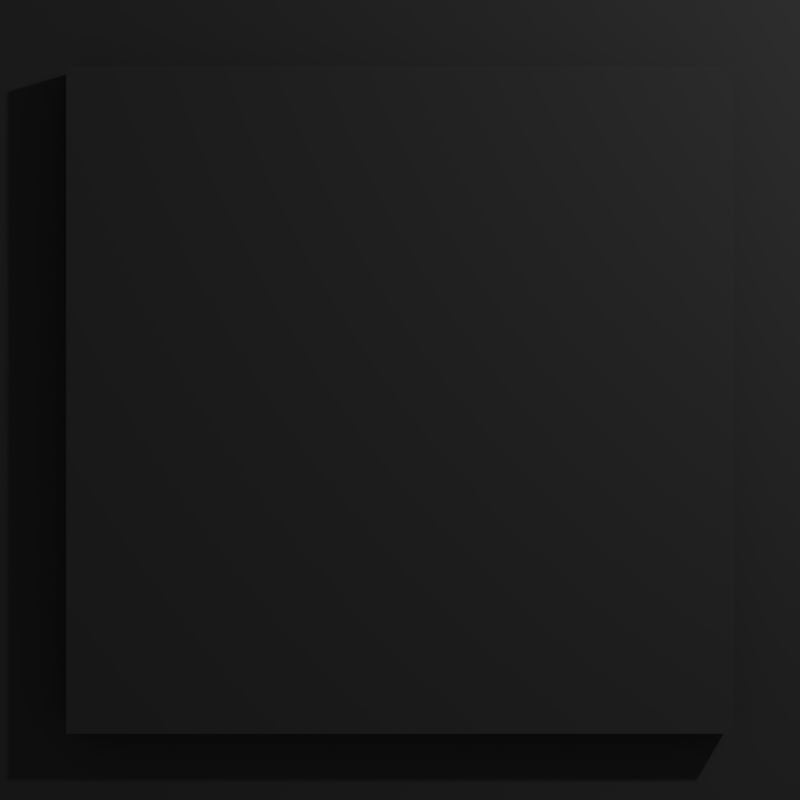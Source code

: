 # Source: SmallButtonPush.blend  (saved by Blender 2.78.0; exported with 4.5.12 LTS)
import bpy
from mathutils import Matrix  # noqa: F401  (used for matrix-valued properties, if any)

bpy.ops.wm.read_factory_settings(use_empty=True)
scene = bpy.context.scene
scene.name = 'Scene'

# ---- collections
col_collection_1 = bpy.data.collections.new('Collection 1'); scene.collection.children.link(col_collection_1)

# ---- materials (node trees are filled in below, after node groups)
mat_material_001 = bpy.data.materials.new('Material.001')
mat_material_001.alpha_threshold = 0.0
mat_material_001.use_transparent_shadow = False
mat_material_001.diffuse_color = (0.09084, 0.09084, 0.09084, 1.0)
mat_material_001.roughness = 0.5

# ---- material node trees

# ---- world
world_world = bpy.data.worlds.new('World'); scene.world = world_world
world_world.color = (0.05088, 0.05088, 0.05088)
world_world.use_sun_shadow = False
world_world.sun_shadow_jitter_overblur = 0.0
world_world.cycles.sampling_method = 'MANUAL'

# ---- cameras
cam_camera = bpy.data.cameras.new('Camera')
cam_camera.clip_end = 100.0
cam_camera.lens = 83.74
cam_camera.sensor_width = 31.93
cam_camera.sensor_height = 18.0
cam_camera.ortho_scale = 7.314
cam_camera.dof.focus_distance = 0.0
cam_camera.dof.aperture_fstop = 128.0

# ---- lights
light_lamp = bpy.data.lights.new('Lamp', 'SPOT')
light_lamp.transmission_factor = 0.0
light_lamp.cutoff_distance = 30.0
light_lamp.energy = 111.0
light_lamp.shadow_buffer_clip_start = 1.001
light_lamp.shadow_soft_size = 0.1
light_lamp.shadow_maximum_resolution = 0.006
light_lamp.use_absolute_resolution = True
light_lamp.spot_size = 1.309

# ---- meshes
me_cube = bpy.data.meshes.new('Cube')
me_cube.from_pydata([(1.0, 1.0, -0.405), (1.0, -1.0, -0.405), (-1.0, -1.0, -0.405), (-1.0, 1.0, -0.405), (1.0, 1.0, 0.405), (1.0, -1.0, 0.405), (-1.0, -1.0, 0.405), (-1.0, 1.0, 0.405)], [], [(0, 1, 2, 3), (4, 7, 6, 5), (0, 4, 5, 1), (1, 5, 6, 2), (2, 6, 7, 3), (4, 0, 3, 7)])
me_cube.materials.append(mat_material_001)
me_cube.use_remesh_preserve_volume = False
me_cube.use_remesh_preserve_attributes = False
me_cube.use_mirror_vertex_groups = False
me_cube.update()
me_cube_001 = bpy.data.meshes.new('Cube.001')
me_cube_001.from_pydata([(-2.104, -2.104, -0.2104), (-2.104, -2.104, 0.2104), (-2.104, 2.104, -0.2104), (-2.104, 2.104, 0.2104), (2.104, -2.104, -0.2104), (2.104, -2.104, 0.2104), (2.104, 2.104, -0.2104), (2.104, 2.104, 0.2104), (-1.0, 1.0, 0.2104), (-1.0, 1.0, -0.2104), (-1.0, -1.0, 0.2104), (-1.0, -1.0, -0.2104), (1.0, 1.0, 0.2104), (1.0, 1.0, -0.2104), (1.0, -1.0, 0.2104), (1.0, -1.0, -0.2104)], [], [(0, 1, 3, 2), (2, 3, 7, 6), (6, 7, 5, 4), (4, 5, 1, 0), (2, 6, 13, 9, 11, 0), (7, 12, 14, 10, 1, 5), (15, 14, 12, 13), (1, 10, 8, 12, 7, 3), (9, 8, 10, 11), (8, 9, 13, 12), (0, 11, 15, 13, 6, 4), (11, 10, 14, 15)])
me_cube_001.materials.append(mat_material_001)
me_cube_001.use_remesh_preserve_volume = False
me_cube_001.use_remesh_preserve_attributes = False
me_cube_001.use_mirror_vertex_groups = False
me_cube_001.update()

# ---- objects
ob_cube = bpy.data.objects.new('Cube', me_cube)
ob_cube_001 = bpy.data.objects.new('Cube.001', me_cube_001)
ob_lamp = bpy.data.objects.new('Lamp', light_lamp)
ob_camera = bpy.data.objects.new('Camera', cam_camera)

# ---- transforms, parenting, visibility, modifiers, constraints
ob_cube.location = (0.0, 0.0, -0.07)
ob_cube.lock_rotations_4d = False
ob_cube.empty_display_type = 'ARROWS'
ob_cube.lineart.crease_threshold = 0.0
ob_cube_001.location = (0.0, 0.0, 0.0)
ob_cube_001.lineart.crease_threshold = 0.0
ob_lamp.location = (2.8, 2.1, 2.7)
ob_lamp.rotation_euler = (-5.707, 0.2845, 1.834)
ob_lamp.lock_rotations_4d = False
ob_lamp.empty_display_type = 'ARROWS'
ob_lamp.color = (0.0, 0.0, 0.0, 0.0)
ob_lamp.lineart.crease_threshold = 0.0
ob_camera.location = (0.0, 0.0, 6.62)
ob_camera.lock_rotations_4d = False
ob_camera.empty_display_type = 'ARROWS'
ob_camera.color = (0.0, 0.0, 0.0, 0.0)
ob_camera.display_type = 'WIRE'
ob_camera.lineart.crease_threshold = 0.0

# ---- collection membership
col_collection_1.objects.link(ob_cube)
col_collection_1.objects.link(ob_cube_001)
col_collection_1.objects.link(ob_lamp)
col_collection_1.objects.link(ob_camera)

# ---- scene / render settings (as saved in the file)
scene.camera = ob_camera
scene.frame_start = 1; scene.frame_end = 32; scene.frame_set(1)
scene.render.engine = 'BLENDER_EEVEE_NEXT'
scene.render.resolution_x = 400
scene.render.resolution_y = 400
scene.render.resolution_percentage = 50
scene.render.dither_intensity = 0.0
scene.cycles.use_denoising = False
scene.cycles.samples = 128
scene.cycles.sampling_pattern = 'TABULATED_SOBOL'
scene.cycles.light_sampling_threshold = 0.0
scene.cycles.use_adaptive_sampling = False
scene.cycles.use_light_tree = False
scene.cycles.blur_glossy = 0.0
scene.cycles.sample_clamp_indirect = 0.0
scene.view_settings.view_transform = 'Standard'
bpy.context.view_layer.update()
